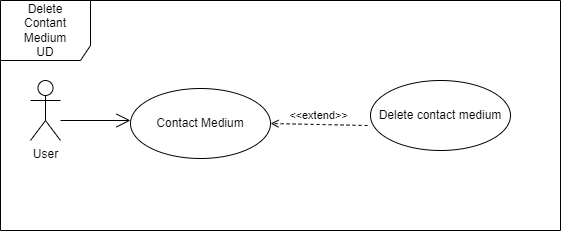

The diagram above was exported from draw.io. Its source (the exported page's mxGraphModel, read from the mxfile embedded in the PNG):
<mxGraphModel dx="864" dy="516" grid="1" gridSize="10" guides="1" tooltips="1" connect="1" arrows="1" fold="1" page="1" pageScale="1" pageWidth="827" pageHeight="1169" math="0" shadow="0">
  <root>
    <mxCell id="0" />
    <mxCell id="1" parent="0" />
    <mxCell id="H75K3i3i5tUYSYBgTGzR-1" value="User&lt;br&gt;" style="shape=umlActor;verticalLabelPosition=bottom;verticalAlign=top;html=1;outlineConnect=0;" vertex="1" parent="1">
      <mxGeometry x="200" y="120" width="30" height="60" as="geometry" />
    </mxCell>
    <mxCell id="H75K3i3i5tUYSYBgTGzR-2" value="" style="endArrow=open;endFill=1;endSize=12;html=1;rounded=0;" edge="1" parent="1">
      <mxGeometry width="160" relative="1" as="geometry">
        <mxPoint x="230" y="160" as="sourcePoint" />
        <mxPoint x="300" y="160" as="targetPoint" />
      </mxGeometry>
    </mxCell>
    <mxCell id="H75K3i3i5tUYSYBgTGzR-3" value="Contact Medium" style="ellipse;whiteSpace=wrap;html=1;" vertex="1" parent="1">
      <mxGeometry x="300" y="128" width="140" height="70" as="geometry" />
    </mxCell>
    <mxCell id="H75K3i3i5tUYSYBgTGzR-4" value="Delete contact medium" style="ellipse;whiteSpace=wrap;html=1;" vertex="1" parent="1">
      <mxGeometry x="540" y="120" width="140" height="70" as="geometry" />
    </mxCell>
    <mxCell id="H75K3i3i5tUYSYBgTGzR-5" value="&amp;lt;&amp;lt;extend&amp;gt;&amp;gt;" style="html=1;verticalAlign=bottom;labelBackgroundColor=none;endArrow=open;endFill=0;dashed=1;rounded=0;entryX=1;entryY=0.5;entryDx=0;entryDy=0;exitX=-0.021;exitY=0.643;exitDx=0;exitDy=0;exitPerimeter=0;" edge="1" parent="1" source="H75K3i3i5tUYSYBgTGzR-4" target="H75K3i3i5tUYSYBgTGzR-3">
      <mxGeometry width="160" relative="1" as="geometry">
        <mxPoint x="330" y="270" as="sourcePoint" />
        <mxPoint x="490" y="270" as="targetPoint" />
      </mxGeometry>
    </mxCell>
    <mxCell id="H75K3i3i5tUYSYBgTGzR-6" value="Delete&lt;br&gt;Contant&lt;br&gt;Medium&lt;br&gt;UD" style="shape=umlFrame;whiteSpace=wrap;html=1;width=90;height=60;" vertex="1" parent="1">
      <mxGeometry x="170" y="40" width="560" height="230" as="geometry" />
    </mxCell>
  </root>
</mxGraphModel>